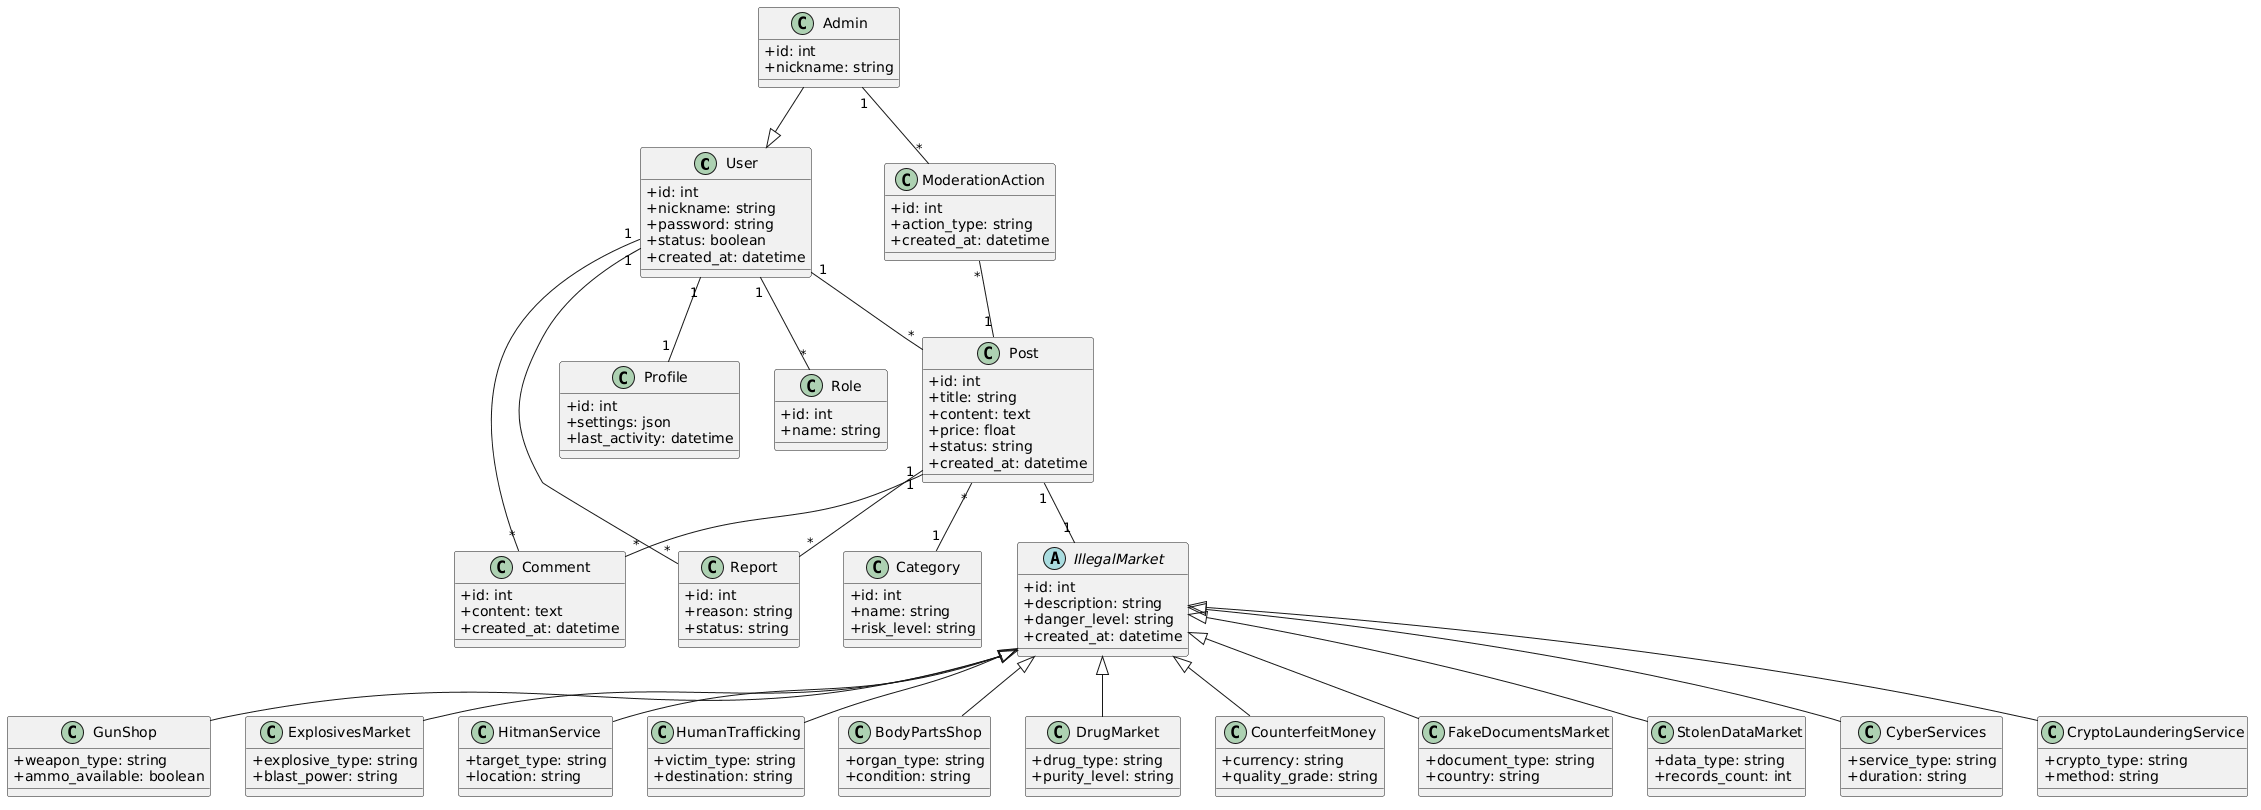

The diagram above was rendered by PlantUML. Its source (embedded in the PNG):
@startuml
skinparam classAttributeIconSize 0

' =========================
' Users & Roles
' =========================
class User {
  +id: int
  +nickname: string
  +password: string
  +status: boolean
  +created_at: datetime
}

class Role {
  +id: int
  +name: string
}

class Admin {
  +id: int
  +nickname: string
}

User "1" -- "*" Role
Admin --|> User

' =========================
' Profile
' =========================
class Profile {
  +id: int
  +settings: json
  +last_activity: datetime
}

User "1" -- "1" Profile

' =========================
' Core Content
' =========================
class Post {
  +id: int
  +title: string
  +content: text
  +price: float
  +status: string
  +created_at: datetime
}

class Category {
  +id: int
  +name: string
  +risk_level: string
}

User "1" -- "*" Post
Post "*" -- "1" Category

' =========================
' Illegal Markets (Abstract)
' =========================
abstract class IllegalMarket {
  +id: int
  +description: string
  +danger_level: string
  +created_at: datetime
}

' =========================
' Illegal Market Types
' =========================
class GunShop {
  +weapon_type: string
  +ammo_available: boolean
}

class ExplosivesMarket {
  +explosive_type: string
  +blast_power: string
}

class HitmanService {
  +target_type: string
  +location: string
}

class HumanTrafficking {
  +victim_type: string
  +destination: string
}

class BodyPartsShop {
  +organ_type: string
  +condition: string
}

class DrugMarket {
  +drug_type: string
  +purity_level: string
}

class CounterfeitMoney {
  +currency: string
  +quality_grade: string
}

class FakeDocumentsMarket {
  +document_type: string
  +country: string
}

class StolenDataMarket {
  +data_type: string
  +records_count: int
}

class CyberServices {
  +service_type: string
  +duration: string
}

class CryptoLaunderingService {
  +crypto_type: string
  +method: string
}

' =========================
' Inheritance
' =========================
IllegalMarket <|-- GunShop
IllegalMarket <|-- ExplosivesMarket
IllegalMarket <|-- HitmanService
IllegalMarket <|-- HumanTrafficking
IllegalMarket <|-- BodyPartsShop
IllegalMarket <|-- DrugMarket
IllegalMarket <|-- CounterfeitMoney
IllegalMarket <|-- FakeDocumentsMarket
IllegalMarket <|-- StolenDataMarket
IllegalMarket <|-- CyberServices
IllegalMarket <|-- CryptoLaunderingService

Post "1" -- "1" IllegalMarket

' =========================
' Interaction
' =========================
class Comment {
  +id: int
  +content: text
  +created_at: datetime
}

User "1" -- "*" Comment
Post "1" -- "*" Comment

' =========================
' Moderation
' =========================
class Report {
  +id: int
  +reason: string
  +status: string
}

class ModerationAction {
  +id: int
  +action_type: string
  +created_at: datetime
}

User "1" -- "*" Report
Post "1" -- "*" Report
Admin "1" -- "*" ModerationAction
ModerationAction "*" -- "1" Post
@enduml